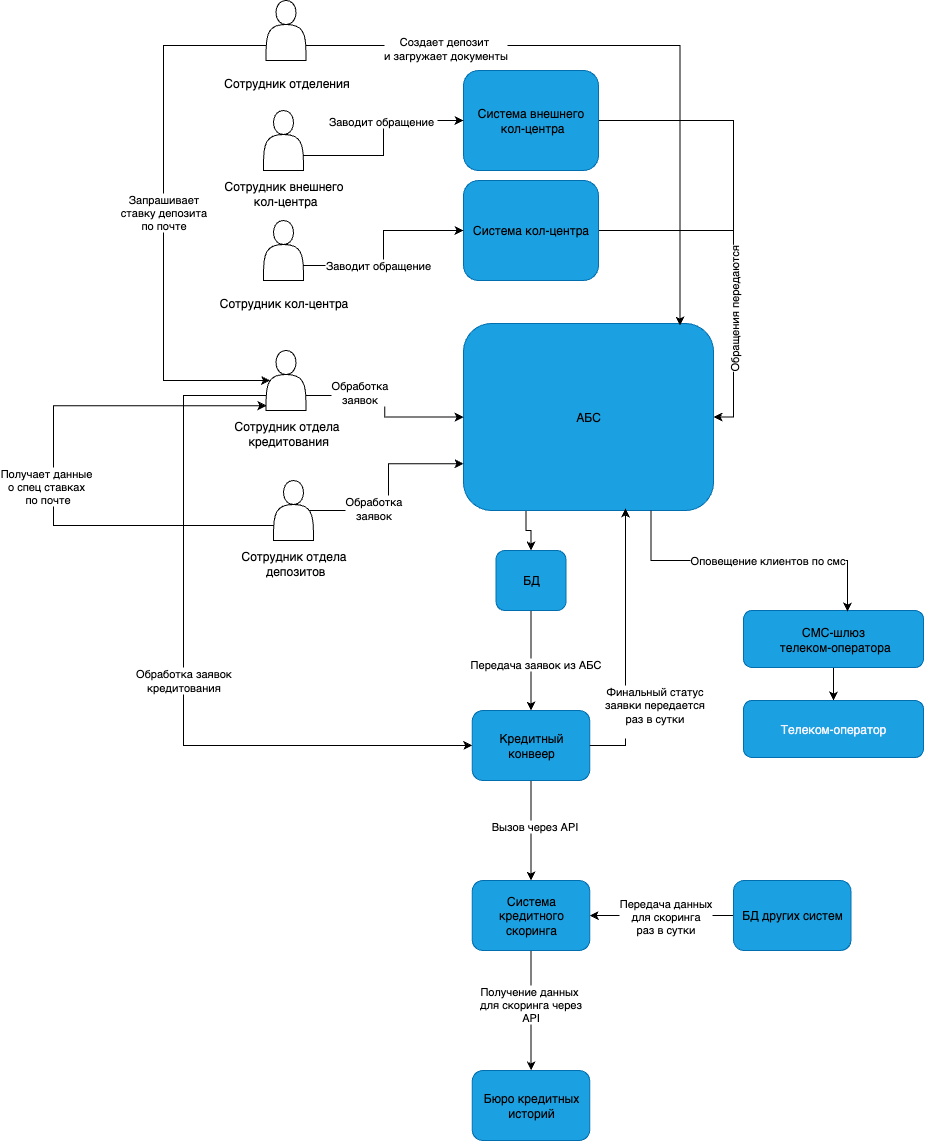

The diagram above was exported from draw.io. Its source (the exported page's mxGraphModel, read from the mxfile embedded in the PNG):
<mxGraphModel dx="1976" dy="1736" grid="1" gridSize="10" guides="1" tooltips="1" connect="1" arrows="1" fold="1" page="1" pageScale="1" pageWidth="850" pageHeight="1100" math="0" shadow="0">
  <root>
    <mxCell id="0" />
    <mxCell id="1" parent="0" />
    <mxCell id="AyChhkeZpZ5TCJAn1M2M-4" value="" style="group" vertex="1" connectable="0" parent="1">
      <mxGeometry x="82.5" y="640" width="140" height="103" as="geometry" />
    </mxCell>
    <mxCell id="AyChhkeZpZ5TCJAn1M2M-1" value="" style="shape=actor;whiteSpace=wrap;html=1;" vertex="1" parent="AyChhkeZpZ5TCJAn1M2M-4">
      <mxGeometry x="50" width="40" height="60" as="geometry" />
    </mxCell>
    <mxCell id="AyChhkeZpZ5TCJAn1M2M-3" value="Сотрудник отдела&lt;div&gt;&amp;nbsp;кредитования&lt;/div&gt;" style="text;html=1;align=center;verticalAlign=middle;resizable=0;points=[];autosize=1;strokeColor=none;fillColor=none;" vertex="1" parent="AyChhkeZpZ5TCJAn1M2M-4">
      <mxGeometry x="5" y="63" width="130" height="40" as="geometry" />
    </mxCell>
    <mxCell id="AyChhkeZpZ5TCJAn1M2M-5" value="" style="group" vertex="1" connectable="0" parent="1">
      <mxGeometry x="82.5" y="290" width="145" height="103" as="geometry" />
    </mxCell>
    <mxCell id="AyChhkeZpZ5TCJAn1M2M-6" value="" style="shape=actor;whiteSpace=wrap;html=1;" vertex="1" parent="AyChhkeZpZ5TCJAn1M2M-5">
      <mxGeometry x="50" width="40" height="60" as="geometry" />
    </mxCell>
    <mxCell id="AyChhkeZpZ5TCJAn1M2M-7" value="Сотрудник отделения" style="text;html=1;align=center;verticalAlign=middle;resizable=0;points=[];autosize=1;strokeColor=none;fillColor=none;" vertex="1" parent="AyChhkeZpZ5TCJAn1M2M-5">
      <mxGeometry x="-5" y="68" width="150" height="30" as="geometry" />
    </mxCell>
    <mxCell id="AyChhkeZpZ5TCJAn1M2M-8" value="" style="group" vertex="1" connectable="0" parent="1">
      <mxGeometry x="80" y="510" width="145" height="103" as="geometry" />
    </mxCell>
    <mxCell id="AyChhkeZpZ5TCJAn1M2M-9" value="" style="shape=actor;whiteSpace=wrap;html=1;" vertex="1" parent="AyChhkeZpZ5TCJAn1M2M-8">
      <mxGeometry x="50" width="40" height="60" as="geometry" />
    </mxCell>
    <mxCell id="AyChhkeZpZ5TCJAn1M2M-10" value="Сотрудник кол-центра" style="text;html=1;align=center;verticalAlign=middle;resizable=0;points=[];autosize=1;strokeColor=none;fillColor=none;" vertex="1" parent="AyChhkeZpZ5TCJAn1M2M-8">
      <mxGeometry x="-5" y="68" width="150" height="30" as="geometry" />
    </mxCell>
    <mxCell id="AyChhkeZpZ5TCJAn1M2M-11" value="" style="group" vertex="1" connectable="0" parent="1">
      <mxGeometry x="90" y="770" width="140" height="103" as="geometry" />
    </mxCell>
    <mxCell id="AyChhkeZpZ5TCJAn1M2M-12" value="" style="shape=actor;whiteSpace=wrap;html=1;" vertex="1" parent="AyChhkeZpZ5TCJAn1M2M-11">
      <mxGeometry x="50" width="40" height="60" as="geometry" />
    </mxCell>
    <mxCell id="AyChhkeZpZ5TCJAn1M2M-13" value="Сотрудник отдела&lt;div&gt;&amp;nbsp;&lt;span style=&quot;background-color: transparent;&quot;&gt;депозитов&lt;/span&gt;&lt;/div&gt;" style="text;html=1;align=center;verticalAlign=middle;resizable=0;points=[];autosize=1;strokeColor=none;fillColor=none;" vertex="1" parent="AyChhkeZpZ5TCJAn1M2M-11">
      <mxGeometry x="5" y="63" width="130" height="40" as="geometry" />
    </mxCell>
    <mxCell id="AyChhkeZpZ5TCJAn1M2M-37" style="edgeStyle=orthogonalEdgeStyle;rounded=0;orthogonalLoop=1;jettySize=auto;html=1;exitX=0.25;exitY=1;exitDx=0;exitDy=0;entryX=0.5;entryY=0;entryDx=0;entryDy=0;" edge="1" parent="1" source="AyChhkeZpZ5TCJAn1M2M-14" target="AyChhkeZpZ5TCJAn1M2M-36">
      <mxGeometry relative="1" as="geometry" />
    </mxCell>
    <mxCell id="AyChhkeZpZ5TCJAn1M2M-14" value="&lt;font style=&quot;color: light-dark(rgb(0, 0, 0), rgb(243, 243, 255));&quot;&gt;АБС&lt;/font&gt;" style="rounded=1;whiteSpace=wrap;html=1;fillColor=#1ba1e2;fontColor=#ffffff;strokeColor=#006EAF;" vertex="1" parent="1">
      <mxGeometry x="330" y="613" width="250" height="187" as="geometry" />
    </mxCell>
    <mxCell id="AyChhkeZpZ5TCJAn1M2M-25" style="edgeStyle=orthogonalEdgeStyle;rounded=0;orthogonalLoop=1;jettySize=auto;html=1;exitX=1;exitY=0.5;exitDx=0;exitDy=0;entryX=1;entryY=0.5;entryDx=0;entryDy=0;" edge="1" parent="1" source="AyChhkeZpZ5TCJAn1M2M-15" target="AyChhkeZpZ5TCJAn1M2M-14">
      <mxGeometry relative="1" as="geometry">
        <mxPoint x="590" y="750" as="targetPoint" />
      </mxGeometry>
    </mxCell>
    <mxCell id="AyChhkeZpZ5TCJAn1M2M-15" value="&lt;font style=&quot;color: light-dark(rgb(0, 0, 0), rgb(243, 243, 255));&quot;&gt;Система кол-центра&lt;/font&gt;" style="rounded=1;whiteSpace=wrap;html=1;fillColor=#1ba1e2;fontColor=#ffffff;strokeColor=#006EAF;" vertex="1" parent="1">
      <mxGeometry x="330" y="470" width="135" height="100" as="geometry" />
    </mxCell>
    <mxCell id="AyChhkeZpZ5TCJAn1M2M-16" value="" style="group" vertex="1" connectable="0" parent="1">
      <mxGeometry x="80" y="400" width="145" height="103" as="geometry" />
    </mxCell>
    <mxCell id="AyChhkeZpZ5TCJAn1M2M-17" value="" style="shape=actor;whiteSpace=wrap;html=1;" vertex="1" parent="AyChhkeZpZ5TCJAn1M2M-16">
      <mxGeometry x="50" width="40" height="60" as="geometry" />
    </mxCell>
    <mxCell id="AyChhkeZpZ5TCJAn1M2M-18" value="Сотрудник внешнего&lt;div&gt;&amp;nbsp;кол-центра&lt;/div&gt;" style="text;html=1;align=center;verticalAlign=middle;resizable=0;points=[];autosize=1;strokeColor=none;fillColor=none;" vertex="1" parent="AyChhkeZpZ5TCJAn1M2M-16">
      <mxGeometry y="63" width="140" height="40" as="geometry" />
    </mxCell>
    <mxCell id="AyChhkeZpZ5TCJAn1M2M-24" style="edgeStyle=orthogonalEdgeStyle;rounded=0;orthogonalLoop=1;jettySize=auto;html=1;exitX=1;exitY=0.5;exitDx=0;exitDy=0;entryX=1;entryY=0.5;entryDx=0;entryDy=0;" edge="1" parent="1" source="AyChhkeZpZ5TCJAn1M2M-19" target="AyChhkeZpZ5TCJAn1M2M-14">
      <mxGeometry relative="1" as="geometry">
        <mxPoint x="590" y="750" as="targetPoint" />
      </mxGeometry>
    </mxCell>
    <mxCell id="AyChhkeZpZ5TCJAn1M2M-26" value="Обращения передаются" style="edgeLabel;html=1;align=center;verticalAlign=middle;resizable=0;points=[];horizontal=0;" vertex="1" connectable="0" parent="AyChhkeZpZ5TCJAn1M2M-24">
      <mxGeometry x="0.4393" y="1" relative="1" as="geometry">
        <mxPoint x="-1" as="offset" />
      </mxGeometry>
    </mxCell>
    <mxCell id="AyChhkeZpZ5TCJAn1M2M-19" value="&lt;font style=&quot;color: light-dark(rgb(0, 0, 0), rgb(243, 243, 255));&quot;&gt;Система внешнего&lt;/font&gt;&lt;div&gt;&lt;font style=&quot;color: light-dark(rgb(0, 0, 0), rgb(243, 243, 255));&quot;&gt;&amp;nbsp;кол-центра&lt;/font&gt;&lt;/div&gt;" style="rounded=1;whiteSpace=wrap;html=1;fillColor=#1ba1e2;fontColor=#ffffff;strokeColor=#006EAF;" vertex="1" parent="1">
      <mxGeometry x="330" y="360" width="135" height="100" as="geometry" />
    </mxCell>
    <mxCell id="AyChhkeZpZ5TCJAn1M2M-20" style="edgeStyle=orthogonalEdgeStyle;rounded=0;orthogonalLoop=1;jettySize=auto;html=1;exitX=1;exitY=0.75;exitDx=0;exitDy=0;" edge="1" parent="1" source="AyChhkeZpZ5TCJAn1M2M-9" target="AyChhkeZpZ5TCJAn1M2M-15">
      <mxGeometry relative="1" as="geometry" />
    </mxCell>
    <mxCell id="AyChhkeZpZ5TCJAn1M2M-21" value="Заводит обращение&amp;nbsp;" style="edgeLabel;html=1;align=center;verticalAlign=middle;resizable=0;points=[];" vertex="1" connectable="0" parent="AyChhkeZpZ5TCJAn1M2M-20">
      <mxGeometry x="-0.2218" y="1" relative="1" as="geometry">
        <mxPoint as="offset" />
      </mxGeometry>
    </mxCell>
    <mxCell id="AyChhkeZpZ5TCJAn1M2M-22" style="edgeStyle=orthogonalEdgeStyle;rounded=0;orthogonalLoop=1;jettySize=auto;html=1;exitX=1;exitY=0.75;exitDx=0;exitDy=0;entryX=0;entryY=0.5;entryDx=0;entryDy=0;" edge="1" parent="1" source="AyChhkeZpZ5TCJAn1M2M-17" target="AyChhkeZpZ5TCJAn1M2M-19">
      <mxGeometry relative="1" as="geometry" />
    </mxCell>
    <mxCell id="AyChhkeZpZ5TCJAn1M2M-23" value="Заводит обращение&amp;nbsp;" style="edgeLabel;html=1;align=center;verticalAlign=middle;resizable=0;points=[];" vertex="1" connectable="0" parent="AyChhkeZpZ5TCJAn1M2M-22">
      <mxGeometry x="0.1792" y="2" relative="1" as="geometry">
        <mxPoint as="offset" />
      </mxGeometry>
    </mxCell>
    <mxCell id="AyChhkeZpZ5TCJAn1M2M-29" style="edgeStyle=orthogonalEdgeStyle;rounded=0;orthogonalLoop=1;jettySize=auto;html=1;exitX=0.5;exitY=1;exitDx=0;exitDy=0;entryX=0.5;entryY=0;entryDx=0;entryDy=0;" edge="1" parent="1" source="AyChhkeZpZ5TCJAn1M2M-27" target="AyChhkeZpZ5TCJAn1M2M-28">
      <mxGeometry relative="1" as="geometry" />
    </mxCell>
    <mxCell id="AyChhkeZpZ5TCJAn1M2M-27" value="&lt;font style=&quot;color: light-dark(rgb(0, 0, 0), rgb(243, 243, 255));&quot;&gt;СМС-шлюз&lt;/font&gt;&lt;div&gt;&lt;font style=&quot;color: light-dark(rgb(0, 0, 0), rgb(243, 243, 255));&quot;&gt;&amp;nbsp;телеком-оператора&lt;/font&gt;&lt;/div&gt;" style="rounded=1;whiteSpace=wrap;html=1;fillColor=#1ba1e2;fontColor=#ffffff;strokeColor=#006EAF;" vertex="1" parent="1">
      <mxGeometry x="610" y="900" width="180" height="57" as="geometry" />
    </mxCell>
    <mxCell id="AyChhkeZpZ5TCJAn1M2M-28" value="&lt;font style=&quot;color: light-dark(rgb(243, 243, 255), rgb(254, 250, 250));&quot;&gt;Телеком-оператор&lt;/font&gt;" style="rounded=1;whiteSpace=wrap;html=1;fillColor=#1ba1e2;fontColor=#ffffff;strokeColor=#006EAF;" vertex="1" parent="1">
      <mxGeometry x="610" y="990" width="180" height="57" as="geometry" />
    </mxCell>
    <mxCell id="AyChhkeZpZ5TCJAn1M2M-30" style="edgeStyle=orthogonalEdgeStyle;rounded=0;orthogonalLoop=1;jettySize=auto;html=1;exitX=0.75;exitY=1;exitDx=0;exitDy=0;entryX=0.578;entryY=0.018;entryDx=0;entryDy=0;entryPerimeter=0;" edge="1" parent="1" source="AyChhkeZpZ5TCJAn1M2M-14" target="AyChhkeZpZ5TCJAn1M2M-27">
      <mxGeometry relative="1" as="geometry" />
    </mxCell>
    <mxCell id="AyChhkeZpZ5TCJAn1M2M-31" value="Оповещение клиентов по смс" style="edgeLabel;html=1;align=center;verticalAlign=middle;resizable=0;points=[];" vertex="1" connectable="0" parent="AyChhkeZpZ5TCJAn1M2M-30">
      <mxGeometry x="0.1174" y="1" relative="1" as="geometry">
        <mxPoint as="offset" />
      </mxGeometry>
    </mxCell>
    <mxCell id="AyChhkeZpZ5TCJAn1M2M-32" style="edgeStyle=orthogonalEdgeStyle;rounded=0;orthogonalLoop=1;jettySize=auto;html=1;exitX=1;exitY=0.75;exitDx=0;exitDy=0;" edge="1" parent="1" source="AyChhkeZpZ5TCJAn1M2M-1" target="AyChhkeZpZ5TCJAn1M2M-14">
      <mxGeometry relative="1" as="geometry" />
    </mxCell>
    <mxCell id="AyChhkeZpZ5TCJAn1M2M-33" value="Обработка&lt;div&gt;заявок&lt;/div&gt;" style="edgeLabel;html=1;align=center;verticalAlign=middle;resizable=0;points=[];" vertex="1" connectable="0" parent="AyChhkeZpZ5TCJAn1M2M-32">
      <mxGeometry x="-0.4134" y="4" relative="1" as="geometry">
        <mxPoint as="offset" />
      </mxGeometry>
    </mxCell>
    <mxCell id="AyChhkeZpZ5TCJAn1M2M-34" style="edgeStyle=orthogonalEdgeStyle;rounded=0;orthogonalLoop=1;jettySize=auto;html=1;exitX=0.9;exitY=0.5;exitDx=0;exitDy=0;exitPerimeter=0;entryX=0;entryY=0.75;entryDx=0;entryDy=0;" edge="1" parent="1" source="AyChhkeZpZ5TCJAn1M2M-12" target="AyChhkeZpZ5TCJAn1M2M-14">
      <mxGeometry relative="1" as="geometry" />
    </mxCell>
    <mxCell id="AyChhkeZpZ5TCJAn1M2M-35" value="Обработка&lt;div&gt;заявок&lt;/div&gt;" style="edgeLabel;html=1;align=center;verticalAlign=middle;resizable=0;points=[];" vertex="1" connectable="0" parent="AyChhkeZpZ5TCJAn1M2M-34">
      <mxGeometry x="-0.3722" y="3" relative="1" as="geometry">
        <mxPoint as="offset" />
      </mxGeometry>
    </mxCell>
    <mxCell id="AyChhkeZpZ5TCJAn1M2M-39" style="edgeStyle=orthogonalEdgeStyle;rounded=0;orthogonalLoop=1;jettySize=auto;html=1;exitX=0.5;exitY=1;exitDx=0;exitDy=0;entryX=0.5;entryY=0;entryDx=0;entryDy=0;" edge="1" parent="1" source="AyChhkeZpZ5TCJAn1M2M-36" target="AyChhkeZpZ5TCJAn1M2M-38">
      <mxGeometry relative="1" as="geometry" />
    </mxCell>
    <mxCell id="AyChhkeZpZ5TCJAn1M2M-40" value="Передача заявок из АБС" style="edgeLabel;html=1;align=center;verticalAlign=middle;resizable=0;points=[];" vertex="1" connectable="0" parent="AyChhkeZpZ5TCJAn1M2M-39">
      <mxGeometry x="0.06" y="4" relative="1" as="geometry">
        <mxPoint as="offset" />
      </mxGeometry>
    </mxCell>
    <mxCell id="AyChhkeZpZ5TCJAn1M2M-36" value="&lt;font style=&quot;color: light-dark(rgb(0, 0, 0), rgb(243, 243, 255));&quot;&gt;БД&lt;/font&gt;" style="rounded=1;whiteSpace=wrap;html=1;fillColor=#1ba1e2;fontColor=#ffffff;strokeColor=#006EAF;" vertex="1" parent="1">
      <mxGeometry x="362.5" y="840" width="70" height="60" as="geometry" />
    </mxCell>
    <mxCell id="AyChhkeZpZ5TCJAn1M2M-44" style="edgeStyle=orthogonalEdgeStyle;rounded=0;orthogonalLoop=1;jettySize=auto;html=1;exitX=0.5;exitY=1;exitDx=0;exitDy=0;entryX=0.5;entryY=0;entryDx=0;entryDy=0;" edge="1" parent="1" source="AyChhkeZpZ5TCJAn1M2M-38" target="AyChhkeZpZ5TCJAn1M2M-43">
      <mxGeometry relative="1" as="geometry" />
    </mxCell>
    <mxCell id="AyChhkeZpZ5TCJAn1M2M-45" value="Вызов через API" style="edgeLabel;html=1;align=center;verticalAlign=middle;resizable=0;points=[];" vertex="1" connectable="0" parent="AyChhkeZpZ5TCJAn1M2M-44">
      <mxGeometry x="-0.08" y="3" relative="1" as="geometry">
        <mxPoint as="offset" />
      </mxGeometry>
    </mxCell>
    <mxCell id="AyChhkeZpZ5TCJAn1M2M-38" value="&lt;font style=&quot;color: light-dark(rgb(0, 0, 0), rgb(243, 243, 255));&quot;&gt;Кредитный&lt;/font&gt;&lt;div&gt;&lt;font style=&quot;color: light-dark(rgb(0, 0, 0), rgb(243, 243, 255));&quot;&gt;конвеер&lt;/font&gt;&lt;/div&gt;" style="rounded=1;whiteSpace=wrap;html=1;fillColor=#1ba1e2;fontColor=#ffffff;strokeColor=#006EAF;" vertex="1" parent="1">
      <mxGeometry x="338.75" y="1000" width="117.5" height="70" as="geometry" />
    </mxCell>
    <mxCell id="AyChhkeZpZ5TCJAn1M2M-41" style="edgeStyle=orthogonalEdgeStyle;rounded=0;orthogonalLoop=1;jettySize=auto;html=1;exitX=0;exitY=0.75;exitDx=0;exitDy=0;entryX=0;entryY=0.5;entryDx=0;entryDy=0;" edge="1" parent="1" source="AyChhkeZpZ5TCJAn1M2M-1" target="AyChhkeZpZ5TCJAn1M2M-38">
      <mxGeometry relative="1" as="geometry">
        <Array as="points">
          <mxPoint x="50" y="685" />
          <mxPoint x="50" y="1035" />
        </Array>
      </mxGeometry>
    </mxCell>
    <mxCell id="AyChhkeZpZ5TCJAn1M2M-42" value="Обработка заявок&lt;div&gt;кредитования&lt;/div&gt;" style="edgeLabel;html=1;align=center;verticalAlign=middle;resizable=0;points=[];" vertex="1" connectable="0" parent="AyChhkeZpZ5TCJAn1M2M-41">
      <mxGeometry x="-0.3137" y="-1" relative="1" as="geometry">
        <mxPoint y="120" as="offset" />
      </mxGeometry>
    </mxCell>
    <mxCell id="AyChhkeZpZ5TCJAn1M2M-47" style="edgeStyle=orthogonalEdgeStyle;rounded=0;orthogonalLoop=1;jettySize=auto;html=1;exitX=0.5;exitY=1;exitDx=0;exitDy=0;" edge="1" parent="1" source="AyChhkeZpZ5TCJAn1M2M-43" target="AyChhkeZpZ5TCJAn1M2M-46">
      <mxGeometry relative="1" as="geometry" />
    </mxCell>
    <mxCell id="AyChhkeZpZ5TCJAn1M2M-48" value="Получение данных&amp;nbsp;&lt;div&gt;для скоринга через&lt;br&gt;API&lt;/div&gt;" style="edgeLabel;html=1;align=center;verticalAlign=middle;resizable=0;points=[];" vertex="1" connectable="0" parent="AyChhkeZpZ5TCJAn1M2M-47">
      <mxGeometry x="-0.1174" y="-1" relative="1" as="geometry">
        <mxPoint as="offset" />
      </mxGeometry>
    </mxCell>
    <mxCell id="AyChhkeZpZ5TCJAn1M2M-43" value="&lt;font style=&quot;color: light-dark(rgb(0, 0, 0), rgb(243, 243, 255));&quot;&gt;Система кредитного скоринга&lt;/font&gt;" style="rounded=1;whiteSpace=wrap;html=1;fillColor=#1ba1e2;fontColor=#ffffff;strokeColor=#006EAF;" vertex="1" parent="1">
      <mxGeometry x="338.75" y="1170" width="117.5" height="70" as="geometry" />
    </mxCell>
    <mxCell id="AyChhkeZpZ5TCJAn1M2M-46" value="&lt;font style=&quot;color: light-dark(rgb(0, 0, 0), rgb(243, 243, 255));&quot;&gt;Бюро кредитных историй&lt;/font&gt;" style="rounded=1;whiteSpace=wrap;html=1;fillColor=#1ba1e2;fontColor=#ffffff;strokeColor=#006EAF;" vertex="1" parent="1">
      <mxGeometry x="338.75" y="1360" width="117.5" height="70" as="geometry" />
    </mxCell>
    <mxCell id="AyChhkeZpZ5TCJAn1M2M-50" style="edgeStyle=orthogonalEdgeStyle;rounded=0;orthogonalLoop=1;jettySize=auto;html=1;exitX=0;exitY=0.5;exitDx=0;exitDy=0;entryX=1;entryY=0.5;entryDx=0;entryDy=0;" edge="1" parent="1" source="AyChhkeZpZ5TCJAn1M2M-49" target="AyChhkeZpZ5TCJAn1M2M-43">
      <mxGeometry relative="1" as="geometry" />
    </mxCell>
    <mxCell id="AyChhkeZpZ5TCJAn1M2M-51" value="Передача данных&lt;div&gt;для скоринга&lt;/div&gt;&lt;div&gt;раз в сутки&lt;/div&gt;" style="edgeLabel;html=1;align=center;verticalAlign=middle;resizable=0;points=[];" vertex="1" connectable="0" parent="AyChhkeZpZ5TCJAn1M2M-50">
      <mxGeometry x="-0.04" relative="1" as="geometry">
        <mxPoint as="offset" />
      </mxGeometry>
    </mxCell>
    <mxCell id="AyChhkeZpZ5TCJAn1M2M-49" value="&lt;font style=&quot;color: light-dark(rgb(0, 0, 0), rgb(243, 243, 255));&quot;&gt;БД других систем&lt;/font&gt;" style="rounded=1;whiteSpace=wrap;html=1;fillColor=#1ba1e2;fontColor=#ffffff;strokeColor=#006EAF;" vertex="1" parent="1">
      <mxGeometry x="600" y="1170" width="117.5" height="70" as="geometry" />
    </mxCell>
    <mxCell id="AyChhkeZpZ5TCJAn1M2M-52" style="edgeStyle=orthogonalEdgeStyle;rounded=0;orthogonalLoop=1;jettySize=auto;html=1;exitX=1;exitY=0.5;exitDx=0;exitDy=0;entryX=0.648;entryY=0.989;entryDx=0;entryDy=0;entryPerimeter=0;" edge="1" parent="1" source="AyChhkeZpZ5TCJAn1M2M-38" target="AyChhkeZpZ5TCJAn1M2M-14">
      <mxGeometry relative="1" as="geometry" />
    </mxCell>
    <mxCell id="AyChhkeZpZ5TCJAn1M2M-53" value="Финальный статус&lt;div&gt;заявки передается&lt;/div&gt;&lt;div&gt;раз в сутки&lt;/div&gt;&lt;div&gt;&lt;br&gt;&lt;/div&gt;" style="edgeLabel;html=1;align=center;verticalAlign=middle;resizable=0;points=[];" vertex="1" connectable="0" parent="AyChhkeZpZ5TCJAn1M2M-52">
      <mxGeometry x="-0.43" y="-1" relative="1" as="geometry">
        <mxPoint x="27" y="7" as="offset" />
      </mxGeometry>
    </mxCell>
    <mxCell id="AyChhkeZpZ5TCJAn1M2M-54" style="edgeStyle=orthogonalEdgeStyle;rounded=0;orthogonalLoop=1;jettySize=auto;html=1;exitX=1;exitY=0.75;exitDx=0;exitDy=0;entryX=0.866;entryY=0.011;entryDx=0;entryDy=0;entryPerimeter=0;" edge="1" parent="1" source="AyChhkeZpZ5TCJAn1M2M-6" target="AyChhkeZpZ5TCJAn1M2M-14">
      <mxGeometry relative="1" as="geometry" />
    </mxCell>
    <mxCell id="AyChhkeZpZ5TCJAn1M2M-55" value="Создает депозит&amp;nbsp;&lt;div&gt;и загружает документы&lt;/div&gt;" style="edgeLabel;html=1;align=center;verticalAlign=middle;resizable=0;points=[];" vertex="1" connectable="0" parent="AyChhkeZpZ5TCJAn1M2M-54">
      <mxGeometry x="-0.5758" y="-2" relative="1" as="geometry">
        <mxPoint as="offset" />
      </mxGeometry>
    </mxCell>
    <mxCell id="AyChhkeZpZ5TCJAn1M2M-57" style="edgeStyle=orthogonalEdgeStyle;rounded=0;orthogonalLoop=1;jettySize=auto;html=1;exitX=0;exitY=0.75;exitDx=0;exitDy=0;entryX=0.1;entryY=0.5;entryDx=0;entryDy=0;entryPerimeter=0;" edge="1" parent="1" source="AyChhkeZpZ5TCJAn1M2M-6" target="AyChhkeZpZ5TCJAn1M2M-1">
      <mxGeometry relative="1" as="geometry">
        <Array as="points">
          <mxPoint x="30" y="335" />
          <mxPoint x="30" y="670" />
        </Array>
      </mxGeometry>
    </mxCell>
    <mxCell id="AyChhkeZpZ5TCJAn1M2M-59" value="Запрашивает&lt;div&gt;ставку депозита&lt;/div&gt;&lt;div&gt;по почте&lt;/div&gt;" style="edgeLabel;html=1;align=center;verticalAlign=middle;resizable=0;points=[];" vertex="1" connectable="0" parent="AyChhkeZpZ5TCJAn1M2M-57">
      <mxGeometry x="-0.013" y="-1" relative="1" as="geometry">
        <mxPoint as="offset" />
      </mxGeometry>
    </mxCell>
    <mxCell id="AyChhkeZpZ5TCJAn1M2M-60" style="edgeStyle=orthogonalEdgeStyle;rounded=0;orthogonalLoop=1;jettySize=auto;html=1;exitX=0;exitY=0.75;exitDx=0;exitDy=0;entryX=0.012;entryY=0.919;entryDx=0;entryDy=0;entryPerimeter=0;" edge="1" parent="1" source="AyChhkeZpZ5TCJAn1M2M-12" target="AyChhkeZpZ5TCJAn1M2M-1">
      <mxGeometry relative="1" as="geometry">
        <Array as="points">
          <mxPoint x="-80" y="815" />
          <mxPoint x="-80" y="695" />
        </Array>
      </mxGeometry>
    </mxCell>
    <mxCell id="AyChhkeZpZ5TCJAn1M2M-61" value="Получает данные&amp;nbsp;&lt;div&gt;о спец ставках&amp;nbsp;&lt;/div&gt;&lt;div&gt;по почте&lt;/div&gt;" style="edgeLabel;html=1;align=center;verticalAlign=middle;resizable=0;points=[];" vertex="1" connectable="0" parent="AyChhkeZpZ5TCJAn1M2M-60">
      <mxGeometry x="-0.1486" y="-1" relative="1" as="geometry">
        <mxPoint x="-8" y="-24" as="offset" />
      </mxGeometry>
    </mxCell>
  </root>
</mxGraphModel>